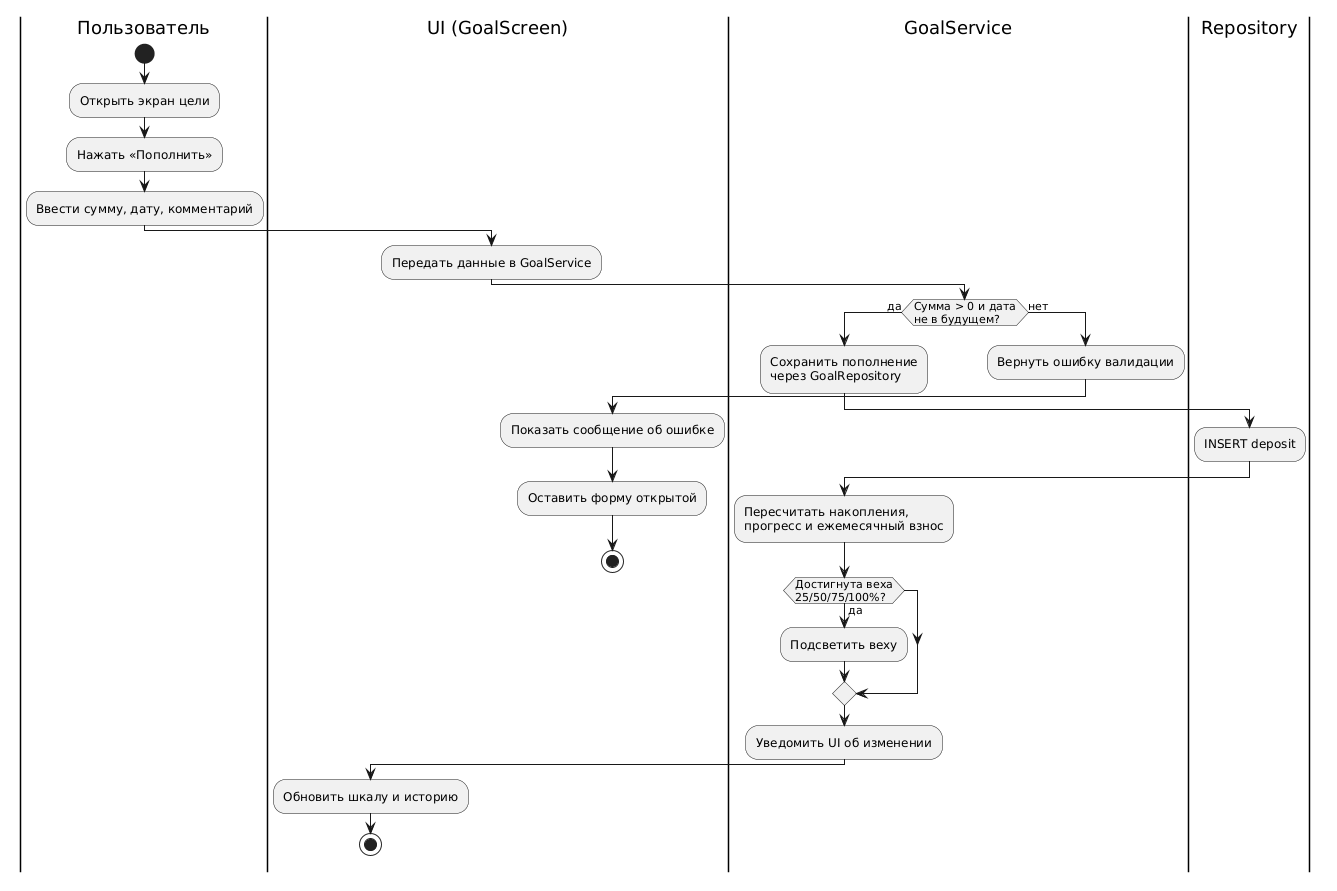

The diagram above was rendered by PlantUML. Its source (embedded in the PNG):
@startuml
skinparam linetype ortho
skinparam nodesep 40
skinparam ranksep 40

|Пользователь|
start
:Открыть экран цели;
:Нажать «Пополнить»;
:Ввести сумму, дату, комментарий;
|UI (GoalScreen)|
:Передать данные в GoalService;
|GoalService|
if (Сумма > 0 и дата\nне в будущем?) then (да)
  :Сохранить пополнение\nчерез GoalRepository;
  |Repository|
  :INSERT deposit;
  |GoalService|
  :Пересчитать накопления,\nпрогресс и ежемесячный взнос;
  if (Достигнута веха\n25/50/75/100%?) then (да)
    :Подсветить веху;
  endif
  :Уведомить UI об изменении;
  |UI (GoalScreen)|
  :Обновить шкалу и историю;
  stop
else (нет)
  |GoalService|
  :Вернуть ошибку валидации;
  |UI (GoalScreen)|
  :Показать сообщение об ошибке;
  :Оставить форму открытой;
  stop
endif
@enduml